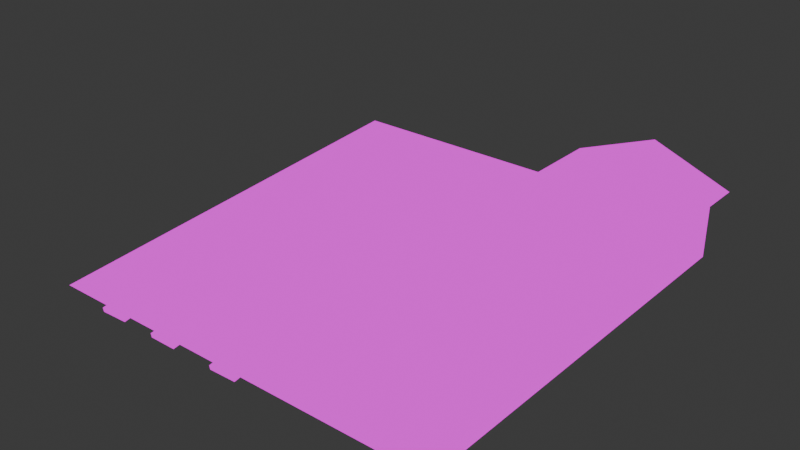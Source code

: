 # Source: ship_yard.blend  (saved by Blender 4.2.66; exported with 4.5.12 LTS)
import bpy
from mathutils import Matrix  # noqa: F401  (used for matrix-valued properties, if any)

bpy.ops.wm.read_factory_settings(use_empty=True)
scene = bpy.context.scene
scene.name = 'Scene'

# ---- collections
col_collection = bpy.data.collections.new('Collection'); scene.collection.children.link(col_collection)

# ---- images (referenced by path relative to the original .blend; pixels are not part of the script)
import os
ASSET_DIR = os.environ.get("B2B_ASSET_DIR", "")  # directory of the original .blend (textures are referenced by path, not embedded)
HERE = os.path.dirname(os.path.abspath(__file__))  # packed textures are extracted next to this script under _unpacked/

def load_image(name, relpath, width, height, colorspace="sRGB"):
    """Load a texture the original file referenced (path relative to the .blend, or extracted next to this script)."""
    p = next((c for c in (os.path.join(HERE, relpath), os.path.join(ASSET_DIR, relpath)) if relpath and os.path.exists(c)), "")
    if p:
        img = bpy.data.images.load(p, check_existing=True)
        img.name = name
    else:  # same state as the original file: an image datablock whose file is absent (Cycles renders it pink)
        img = bpy.data.images.new(name, width, height)
        img.source = "FILE"
        img.filepath = "//" + (relpath or name)
    img.colorspace_settings.name = colorspace
    return img
img_buildings_png = load_image('buildings.png', 'buildings.png', 1024, 1024, 'sRGB')

# ---- materials (node trees are filled in below, after node groups)
mat_ship_yard = bpy.data.materials.new('ship_yard')
mat_ship_yard.alpha_threshold = 0.0
mat_ship_yard.roughness = 0.5
mat_ship_yard.line_color = (0.0, 0.0, 0.0, 1.0)

# ---- material node trees
mat_ship_yard.use_nodes = True; mat_ship_yard.node_tree.nodes.clear()
_N = mat_ship_yard.node_tree.nodes; _L = mat_ship_yard.node_tree.links
n0 = _N.new('ShaderNodeOutputMaterial'); n0.name = 'Material Output'; n0.location = (455, 300)
n1 = _N.new('ShaderNodeEmission'); n1.name = 'Emission'; n1.location = (-75, 285)
n2 = _N.new('ShaderNodeTexImage'); n2.name = 'Image Texture'; n2.location = (-365, 265)
n2.image = img_buildings_png
n2.interpolation = 'Closest'
n3 = _N.new('ShaderNodeMixShader'); n3.name = 'Mix Shader'; n3.location = (173, 283)
n4 = _N.new('ShaderNodeBsdfTransparent'); n4.name = 'Transparent BSDF'; n4.location = (-47, 133)
n4.inputs[0].default_value = (1.0, 1.0, 1.0, 0.0)
_L.new(n2.outputs[0], n1.inputs[0])
_L.new(n1.outputs[0], n3.inputs[2])
_L.new(n2.outputs[1], n3.inputs[0])
_L.new(n3.outputs[0], n0.inputs[0])
_L.new(n4.outputs[0], n3.inputs[1])
n0.is_active_output = True

# ---- world
world_world = bpy.data.worlds.new('World'); scene.world = world_world
world_world.use_nodes = True; world_world.node_tree.nodes.clear()
_N = world_world.node_tree.nodes; _L = world_world.node_tree.links
n0 = _N.new('ShaderNodeOutputWorld'); n0.name = 'World Output'; n0.location = (300, 300)
n1 = _N.new('ShaderNodeBackground'); n1.name = 'Background'; n1.location = (10, 300)
n1.inputs[0].default_value = (0.05088, 0.05088, 0.05088, 1.0)
_L.new(n1.outputs[0], n0.inputs[0])
n0.is_active_output = True
world_world.color = (0.05088, 0.05088, 0.05088)
world_world.sun_shadow_jitter_overblur = 0.0

# ---- meshes
me_cube = bpy.data.meshes.new('Cube')
me_cube.from_pydata([(-7.5, -7.5, 0.0), (7.5, 7.5, 0.0), (-6.0, 6.0, 2.0), (-7.5, 7.5, 0.0), (2.5, -7.5, 0.0), (7.5, -7.5, 0.0), (2.5, 6.0, 2.0), (2.5, 7.5, 0.0), (-0.3651, -7.758, -0.03503), (-0.3651, -7.782, 0.1238), (-0.6347, 4.103, 1.723), (-0.6347, 4.079, 1.882), (0.6347, -7.736, -0.03174), (0.6347, -7.759, 0.1271), (0.3651, 4.125, 1.726), (0.3651, 4.102, 1.885), (-5.324, -7.76, -0.03538), (-5.324, -7.784, 0.1234), (-5.676, 4.099, 1.722), (-5.676, 4.075, 1.881), (-4.324, -7.731, -0.03108), (-4.324, -7.755, 0.1277), (-4.676, 4.128, 1.727), (-4.676, 4.104, 1.885), (-3.0, -7.748, -0.03361), (-3.0, -7.772, 0.1252), (-3.0, 4.116, 1.725), (-3.0, 4.092, 1.884), (-2.0, -7.748, -0.03361), (-2.0, -7.772, 0.1252), (-2.0, 4.116, 1.725), (-2.0, 4.092, 1.884), (2.5, -2.5, 0.0), (2.5, -2.5, 2.5), (2.5, 7.5, 0.0), (2.5, 7.5, 2.5), (7.5, -2.5, 0.0), (7.5, -2.5, 2.5), (7.5, 7.5, 0.0), (7.5, 7.5, 2.5), (2.5, 2.5, 0.0), (2.5, 2.5, 2.5), (7.5, 2.5, 0.0), (7.5, 2.5, 2.5), (4.867, -2.743, 0.6221), (5.526, -2.503, 0.6221), (4.867, -2.743, 1.948), (5.526, -2.503, 1.948), (7.316, -2.743, 0.6221), (6.657, -2.503, 0.6221), (7.316, -2.743, 1.948), (6.657, -2.503, 1.948), (5.0, -2.5, 3.5), (5.0, 7.5, 3.5), (5.0, 8.0, 3.5), (5.0, -3.0, 3.5), (7.894, 8.0, 2.382), (7.894, -3.0, 2.382), (2.106, 8.0, 2.382), (2.106, -3.0, 2.382), (3.0, -2.6, 0.0), (3.0, -2.6, 2.0), (3.0, -2.5, 0.0), (3.0, -2.5, 2.0), (4.5, -2.6, 0.0), (4.5, -2.6, 2.0), (4.5, -2.5, 0.0), (4.5, -2.5, 2.0), (3.0, -2.547, 0.0), (3.0, -2.547, 2.0), (4.5, -2.547, 0.0), (4.5, -2.547, 2.0), (4.286, -2.609, 0.8081), (4.286, -2.609, 0.9439), (4.286, -2.474, 0.8081), (4.286, -2.474, 0.9439), (4.421, -2.609, 0.8081), (4.421, -2.609, 0.9439), (4.421, -2.474, 0.8081), (4.421, -2.474, 0.9439), (6.277, -3.124, 0.0), (7.051, -3.758, 0.0), (6.277, -3.124, 1.0), (7.051, -3.758, 1.0), (6.347, -3.828, 0.0), (6.98, -3.054, 0.0), (6.347, -3.828, 1.0), (6.98, -3.054, 1.0), (5.421, -3.842, 2.98e-08), (5.334, -4.838, 2.98e-08), (5.421, -3.842, 1.0), (5.334, -4.838, 1.0), (4.88, -4.296, 2.98e-08), (5.876, -4.383, 2.98e-08), (4.88, -4.296, 1.0), (5.876, -4.383, 1.0), (3.35, -4.181, 2.98e-08), (2.657, -4.902, 2.98e-08), (3.35, -4.181, 1.0), (2.657, -4.902, 1.0), (2.643, -4.195, 2.98e-08), (3.364, -4.888, 2.98e-08), (2.643, -4.195, 1.0), (3.364, -4.888, 1.0), (7.079, -5.165, 2.98e-08), (6.108, -5.405, 2.98e-08), (7.079, -5.165, 1.0), (6.108, -5.405, 1.0), (6.474, -4.8, 2.98e-08), (6.713, -5.771, 2.98e-08), (6.474, -4.8, 1.0), (6.713, -5.771, 1.0)], [], [(0, 4, 6, 2), (3, 2, 6, 7), (7, 6, 4), (0, 2, 3), (7, 4, 5, 1), (8, 9, 11, 10), (10, 11, 15, 14), (14, 15, 13, 12), (12, 13, 9, 8), (15, 11, 9, 13), (16, 17, 19, 18), (18, 19, 23, 22), (22, 23, 21, 20), (20, 21, 17, 16), (23, 19, 17, 21), (24, 25, 27, 26), (26, 27, 31, 30), (30, 31, 29, 28), (28, 29, 25, 24), (31, 27, 25, 29), (40, 41, 35, 34), (34, 35, 39, 38), (42, 43, 37, 36), (36, 37, 33, 32), (38, 39, 43, 42), (32, 33, 41, 40), (44, 45, 47, 46), (48, 50, 51, 49), (33, 37, 52), (39, 35, 53), (54, 55, 57, 56), (55, 54, 58, 59), (60, 61, 63, 62), (66, 67, 65, 64), (62, 66, 64, 60), (67, 63, 61, 65), (69, 68, 70, 71), (72, 73, 75, 74), (78, 79, 77, 76), (76, 77, 73, 72), (74, 78, 76, 72), (79, 75, 73, 77), (80, 81, 83, 82), (84, 85, 87, 86), (88, 89, 91, 90), (92, 93, 95, 94), (96, 97, 99, 98), (100, 101, 103, 102), (104, 105, 107, 106), (108, 109, 111, 110)])
_uv = me_cube.uv_layers.new(name='UVMap')
_uv.uv.foreach_set('vector', [0.1151, 0.3832, 0.1151, 0.3832, 0.1151, 0.3832, 0.1151, 0.3832, 0.1016, 0.8193, 0.1016, 0.8193, 0.1016, 0.8193, 0.1016, 0.8193, 0.1176, 0.3819, 0.1176, 0.3819, 0.1176, 0.3819, 0.1016, 0.8193, 0.1016, 0.8193, 0.1016, 0.8193, 0.1016, 0.8193, 0.1016, 0.8193, 0.1016, 0.8193, 0.1016, 0.8193, 0.1333, 0.3836, 0.1333, 0.3836, 0.1333, 0.3836, 0.1333, 0.3836, 0.1333, 0.3836, 0.1333, 0.3836, 0.1333, 0.3836, 0.1333, 0.3836, 0.1333, 0.3836, 0.1333, 0.3836, 0.1333, 0.3836, 0.1333, 0.3836, 0.1333, 0.3836, 0.1333, 0.3836, 0.1333, 0.3836, 0.1333, 0.3836, 0.2031, 0.3438, 0.2031, 0.3594, 0.01562, 0.3594, 0.01562, 0.3438, 0.1333, 0.3836, 0.1333, 0.3836, 0.1333, 0.3836, 0.1333, 0.3836, 0.1333, 0.3836, 0.1333, 0.3836, 0.1333, 0.3836, 0.1333, 0.3836, 0.1333, 0.3836, 0.1333, 0.3836, 0.1333, 0.3836, 0.1333, 0.3836, 0.1333, 0.3836, 0.1333, 0.3836, 0.1333, 0.3836, 0.1333, 0.3836, 0.2031, 0.3438, 0.2031, 0.3594, 0.01562, 0.3594, 0.01562, 0.3438, 0.1333, 0.3836, 0.1333, 0.3836, 0.1333, 0.3836, 0.1333, 0.3836, 0.1333, 0.3836, 0.1333, 0.3836, 0.1333, 0.3836, 0.1333, 0.3836, 0.1333, 0.3836, 0.1333, 0.3836, 0.1333, 0.3836, 0.1333, 0.3836, 0.1333, 0.3836, 0.1333, 0.3836, 0.1333, 0.3836, 0.1333, 0.3836, 0.2031, 0.3438, 0.2031, 0.3594, 0.01562, 0.3594, 0.01562, 0.3438, 0.09375, 0.8984, 0.09375, 0.9375, 0.01562, 0.9375, 0.01562, 0.8984, 0.09375, 0.8984, 0.09375, 0.9375, 0.01562, 0.9375, 0.01562, 0.8984, 0.09375, 0.8984, 0.09375, 0.9375, 0.01562, 0.9375, 0.01562, 0.8984, 0.09375, 0.9453, 0.09375, 0.9844, 0.01562, 0.9844, 0.01562, 0.9453, 0.09375, 0.8984, 0.09375, 0.9375, 0.01562, 0.9375, 0.01562, 0.8984, 0.09375, 0.8984, 0.09375, 0.9375, 0.01562, 0.9375, 0.01562, 0.8984, 0.1406, 0.9639, 0.1504, 0.9639, 0.1504, 0.9844, 0.1406, 0.9844, 0.1406, 0.9639, 0.1406, 0.9844, 0.1504, 0.9844, 0.1504, 0.9639, 0.01562, 0.9082, 0.09375, 0.9082, 0.05469, 0.9238, 0.01562, 0.9199, 0.09375, 0.9199, 0.05469, 0.9355, 0.1875, 0.5938, 0.01562, 0.5938, 0.01562, 0.5469, 0.1875, 0.5469, 0.1875, 0.5938, 0.01562, 0.5938, 0.01562, 0.5469, 0.1875, 0.5469, 0.1014, 0.973, 0.1014, 0.973, 0.1014, 0.973, 0.1014, 0.973, 0.1014, 0.973, 0.1014, 0.973, 0.1014, 0.973, 0.1014, 0.973, 0.1014, 0.973, 0.1014, 0.973, 0.1014, 0.973, 0.1014, 0.973, 0.1014, 0.973, 0.1014, 0.973, 0.1014, 0.973, 0.1014, 0.973, 0.1094, 0.9844, 0.1094, 0.9531, 0.1328, 0.9531, 0.1328, 0.9844, 0.1018, 0.9488, 0.1018, 0.9488, 0.1018, 0.9488, 0.1018, 0.9488, 0.1018, 0.9488, 0.1018, 0.9488, 0.1018, 0.9488, 0.1018, 0.9488, 0.1018, 0.9488, 0.1018, 0.9488, 0.1018, 0.9488, 0.1018, 0.9488, 0.1018, 0.9488, 0.1018, 0.9488, 0.1018, 0.9488, 0.1018, 0.9488, 0.1018, 0.9488, 0.1018, 0.9488, 0.1018, 0.9488, 0.1018, 0.9488, 0.1094, 0.7188, 0.125, 0.7188, 0.125, 0.7344, 0.1094, 0.7344, 0.1094, 0.7188, 0.125, 0.7188, 0.125, 0.7344, 0.1094, 0.7344, 0.1094, 0.7188, 0.125, 0.7188, 0.125, 0.7344, 0.1094, 0.7344, 0.1094, 0.7188, 0.125, 0.7188, 0.125, 0.7344, 0.1094, 0.7344, 0.1094, 0.7188, 0.125, 0.7188, 0.125, 0.7344, 0.1094, 0.7344, 0.1094, 0.7188, 0.125, 0.7188, 0.125, 0.7344, 0.1094, 0.7344, 0.1094, 0.7188, 0.125, 0.7188, 0.125, 0.7344, 0.1094, 0.7344, 0.1094, 0.7188, 0.125, 0.7188, 0.125, 0.7344, 0.1094, 0.7344])
me_cube.materials.append(mat_ship_yard)
me_cube.use_mirror_vertex_groups = False
me_cube.update()

# ---- objects
ob_ship_yard = bpy.data.objects.new('ship_yard', me_cube)

# ---- transforms, parenting, visibility, modifiers, constraints
ob_ship_yard.location = (0.0, 0.0, 0.0)
ob_ship_yard.lock_rotations_4d = False
ob_ship_yard.empty_display_type = 'ARROWS'
ob_ship_yard.lineart.crease_threshold = 0.0

# ---- collection membership
col_collection.objects.link(ob_ship_yard)

# ---- scene / render settings (as saved in the file)
scene.frame_start = 1; scene.frame_end = 250; scene.frame_set(1)
scene.render.engine = 'BLENDER_EEVEE_NEXT'
bpy.context.view_layer.update()

# ---- added for rendering (the .blend has no active camera): camera
cam_auto = bpy.data.cameras.new('AutoCamera')
cam_auto.lens = 50.0
cam_auto.sensor_width = 36.0
cam_auto.clip_end = 1000.0
ob_auto_camera = bpy.data.objects.new('AutoCamera', cam_auto)
scene.collection.objects.link(ob_auto_camera)
ob_auto_camera.location = (20.8569, -24.6838, 18.2602)
ob_auto_camera.rotation_euler = (1.09748, -7.21219e-08, 0.694738)
scene.camera = ob_auto_camera
bpy.context.view_layer.update()
